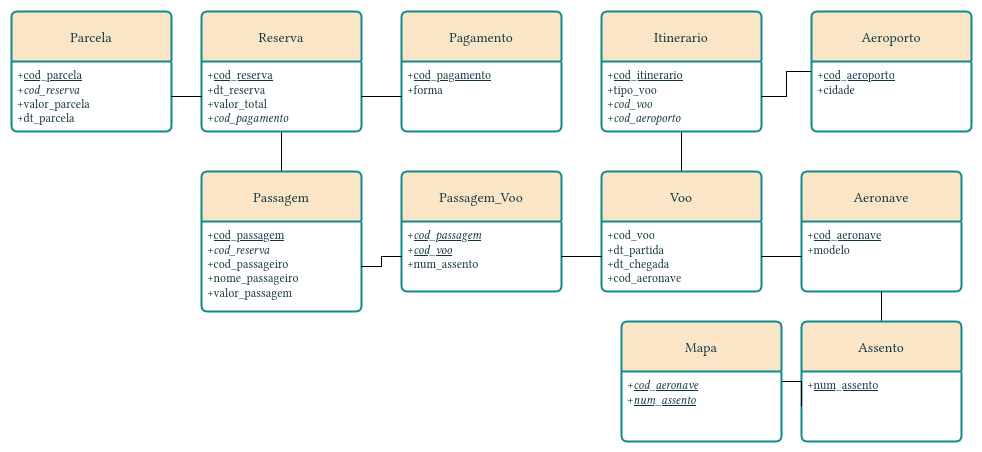

The diagram above was exported from draw.io. Its source (the exported page's mxGraphModel, read from the mxfile embedded in the PNG):
<mxGraphModel dx="1373" dy="828" grid="1" gridSize="10" guides="1" tooltips="1" connect="1" arrows="1" fold="1" page="1" pageScale="1" pageWidth="1169" pageHeight="827" background="#ffffff" math="0" shadow="0">
  <root>
    <mxCell id="0" />
    <mxCell id="1" parent="0" />
    <mxCell id="ErLlhBD42PStG4FYLIui-5" value="" style="edgeStyle=orthogonalEdgeStyle;rounded=0;orthogonalLoop=1;jettySize=auto;html=1;endArrow=none;startFill=0;" edge="1" parent="1" source="6bB2HHmTwCvp7e4m53hZ-1" target="otjJhgV14TBEu6Mtw2NY-2">
      <mxGeometry relative="1" as="geometry" />
    </mxCell>
    <mxCell id="6bB2HHmTwCvp7e4m53hZ-1" value="Passagem" style="swimlane;childLayout=stackLayout;horizontal=1;startSize=50;horizontalStack=0;rounded=1;fontSize=14;fontStyle=0;strokeWidth=2;resizeParent=0;resizeLast=1;shadow=0;dashed=0;align=center;arcSize=4;whiteSpace=wrap;html=1;labelBackgroundColor=none;fillColor=#FAE5C7;strokeColor=#0F8B8D;fontColor=#143642;swimlaneFillColor=default;" parent="1" vertex="1">
      <mxGeometry x="200" y="170" width="160" height="140" as="geometry" />
    </mxCell>
    <mxCell id="6bB2HHmTwCvp7e4m53hZ-2" value="+&lt;u&gt;cod_passagem&lt;/u&gt;&lt;br&gt;+&lt;i&gt;cod_reserva&lt;/i&gt;&lt;br&gt;&lt;div&gt;+cod_passageiro&lt;/div&gt;&lt;div&gt;+nome_passageiro&lt;/div&gt;&lt;div&gt;+valor_passagem&lt;/div&gt;" style="align=left;strokeColor=none;fillColor=none;spacingLeft=4;spacingRight=4;fontSize=12;verticalAlign=top;resizable=0;rotatable=0;part=1;html=1;whiteSpace=wrap;labelBackgroundColor=none;fontColor=#143642;swimlaneFillColor=default;" parent="6bB2HHmTwCvp7e4m53hZ-1" vertex="1">
      <mxGeometry y="50" width="160" height="90" as="geometry" />
    </mxCell>
    <mxCell id="6bB2HHmTwCvp7e4m53hZ-3" value="Passagem_Voo" style="swimlane;childLayout=stackLayout;horizontal=1;startSize=50;horizontalStack=0;rounded=1;fontSize=14;fontStyle=0;strokeWidth=2;resizeParent=0;resizeLast=1;shadow=0;dashed=0;align=center;arcSize=4;whiteSpace=wrap;html=1;labelBackgroundColor=none;fillColor=#FAE5C7;strokeColor=#0F8B8D;fontColor=#143642;swimlaneFillColor=default;" parent="1" vertex="1">
      <mxGeometry x="400" y="170" width="160" height="120" as="geometry" />
    </mxCell>
    <mxCell id="6bB2HHmTwCvp7e4m53hZ-4" value="+&lt;i&gt;&lt;u&gt;cod_passagem&lt;br&gt;&lt;/u&gt;&lt;/i&gt;+&lt;i&gt;&lt;u&gt;cod_voo&lt;/u&gt;&lt;/i&gt;&lt;br&gt;&lt;div&gt;+num_assento&lt;/div&gt;&lt;div&gt;&lt;br&gt;&lt;/div&gt;" style="align=left;strokeColor=none;fillColor=none;spacingLeft=4;spacingRight=4;fontSize=12;verticalAlign=top;resizable=0;rotatable=0;part=1;html=1;whiteSpace=wrap;labelBackgroundColor=none;fontColor=#143642;swimlaneFillColor=default;" parent="6bB2HHmTwCvp7e4m53hZ-3" vertex="1">
      <mxGeometry y="50" width="160" height="70" as="geometry" />
    </mxCell>
    <mxCell id="ErLlhBD42PStG4FYLIui-11" value="" style="edgeStyle=orthogonalEdgeStyle;rounded=0;orthogonalLoop=1;jettySize=auto;html=1;endArrow=none;startFill=0;" edge="1" parent="1" source="6bB2HHmTwCvp7e4m53hZ-5" target="6bB2HHmTwCvp7e4m53hZ-9">
      <mxGeometry relative="1" as="geometry" />
    </mxCell>
    <mxCell id="6bB2HHmTwCvp7e4m53hZ-5" value="Voo" style="swimlane;childLayout=stackLayout;horizontal=1;startSize=50;horizontalStack=0;rounded=1;fontSize=14;fontStyle=0;strokeWidth=2;resizeParent=0;resizeLast=1;shadow=0;dashed=0;align=center;arcSize=4;whiteSpace=wrap;html=1;labelBackgroundColor=none;fillColor=#FAE5C7;strokeColor=#0F8B8D;fontColor=#143642;gradientColor=none;swimlaneFillColor=default;" parent="1" vertex="1">
      <mxGeometry x="600" y="170" width="160" height="120" as="geometry" />
    </mxCell>
    <mxCell id="6bB2HHmTwCvp7e4m53hZ-6" value="&lt;div&gt;+cod_voo&lt;br&gt;+dt_partida&lt;br&gt;+dt_chegada&lt;br&gt;+cod_aeronave&lt;br&gt;&lt;br&gt;&lt;/div&gt;" style="align=left;strokeColor=none;fillColor=none;spacingLeft=4;spacingRight=4;fontSize=12;verticalAlign=top;resizable=0;rotatable=0;part=1;html=1;whiteSpace=wrap;labelBackgroundColor=none;fontColor=#143642;swimlaneFillColor=default;" parent="6bB2HHmTwCvp7e4m53hZ-5" vertex="1">
      <mxGeometry y="50" width="160" height="70" as="geometry" />
    </mxCell>
    <mxCell id="6bB2HHmTwCvp7e4m53hZ-8" value="Itinerario" style="swimlane;childLayout=stackLayout;horizontal=1;startSize=50;horizontalStack=0;rounded=1;fontSize=14;fontStyle=0;strokeWidth=2;resizeParent=0;resizeLast=1;shadow=0;dashed=0;align=center;arcSize=4;whiteSpace=wrap;html=1;labelBackgroundColor=none;fillColor=#FAE5C7;strokeColor=#0F8B8D;fontColor=#143642;swimlaneFillColor=default;" parent="1" vertex="1">
      <mxGeometry x="600" y="10" width="160" height="120" as="geometry" />
    </mxCell>
    <mxCell id="6bB2HHmTwCvp7e4m53hZ-9" value="+&lt;u&gt;cod_itinerario&lt;/u&gt;&lt;br&gt;+tipo_voo&lt;br&gt;&lt;div&gt;+&lt;i&gt;cod_voo&lt;/i&gt;&lt;/div&gt;&lt;div&gt;+&lt;i&gt;cod_aeroporto&lt;/i&gt;&lt;/div&gt;" style="align=left;strokeColor=none;fillColor=none;spacingLeft=4;spacingRight=4;fontSize=12;verticalAlign=top;resizable=0;rotatable=0;part=1;html=1;whiteSpace=wrap;labelBackgroundColor=none;fontColor=#143642;swimlaneFillColor=default;" parent="6bB2HHmTwCvp7e4m53hZ-8" vertex="1">
      <mxGeometry y="50" width="160" height="70" as="geometry" />
    </mxCell>
    <mxCell id="ErLlhBD42PStG4FYLIui-12" value="" style="edgeStyle=orthogonalEdgeStyle;rounded=0;orthogonalLoop=1;jettySize=auto;html=1;endArrow=none;startFill=0;" edge="1" parent="1" source="B8gNIoqQK386yD_TMeVu-1" target="6bB2HHmTwCvp7e4m53hZ-9">
      <mxGeometry relative="1" as="geometry" />
    </mxCell>
    <mxCell id="B8gNIoqQK386yD_TMeVu-1" value="Aeroporto" style="swimlane;childLayout=stackLayout;horizontal=1;startSize=50;horizontalStack=0;rounded=1;fontSize=14;fontStyle=0;strokeWidth=2;resizeParent=0;resizeLast=1;shadow=0;dashed=0;align=center;arcSize=4;whiteSpace=wrap;html=1;labelBackgroundColor=none;fillColor=#FAE5C7;strokeColor=#0F8B8D;fontColor=#143642;swimlaneFillColor=default;" parent="1" vertex="1">
      <mxGeometry x="810" y="10" width="160" height="120" as="geometry" />
    </mxCell>
    <mxCell id="B8gNIoqQK386yD_TMeVu-2" value="+&lt;u&gt;cod_aeroporto&lt;/u&gt;&lt;br&gt;+cidade" style="align=left;strokeColor=none;fillColor=none;spacingLeft=4;spacingRight=4;fontSize=12;verticalAlign=top;resizable=0;rotatable=0;part=1;html=1;whiteSpace=wrap;labelBackgroundColor=none;fontColor=#143642;swimlaneFillColor=default;" parent="B8gNIoqQK386yD_TMeVu-1" vertex="1">
      <mxGeometry y="50" width="160" height="70" as="geometry" />
    </mxCell>
    <mxCell id="B8gNIoqQK386yD_TMeVu-3" value="Aeronave" style="swimlane;childLayout=stackLayout;horizontal=1;startSize=50;horizontalStack=0;rounded=1;fontSize=14;fontStyle=0;strokeWidth=2;resizeParent=0;resizeLast=1;shadow=0;dashed=0;align=center;arcSize=4;whiteSpace=wrap;html=1;labelBackgroundColor=none;fillColor=#FAE5C7;strokeColor=#0F8B8D;fontColor=#143642;swimlaneFillColor=default;" parent="1" vertex="1">
      <mxGeometry x="800" y="170" width="160" height="120" as="geometry" />
    </mxCell>
    <mxCell id="B8gNIoqQK386yD_TMeVu-4" value="+&lt;u&gt;cod_aeronave&lt;/u&gt;&lt;br&gt;+modelo" style="align=left;strokeColor=none;fillColor=none;spacingLeft=4;spacingRight=4;fontSize=12;verticalAlign=top;resizable=0;rotatable=0;part=1;html=1;whiteSpace=wrap;labelBackgroundColor=none;fontColor=#143642;swimlaneFillColor=default;" parent="B8gNIoqQK386yD_TMeVu-3" vertex="1">
      <mxGeometry y="50" width="160" height="70" as="geometry" />
    </mxCell>
    <mxCell id="ErLlhBD42PStG4FYLIui-16" value="" style="edgeStyle=orthogonalEdgeStyle;rounded=0;orthogonalLoop=1;jettySize=auto;html=1;endArrow=none;startFill=0;" edge="1" parent="1" source="B8gNIoqQK386yD_TMeVu-5" target="B8gNIoqQK386yD_TMeVu-4">
      <mxGeometry relative="1" as="geometry" />
    </mxCell>
    <mxCell id="B8gNIoqQK386yD_TMeVu-5" value="Assento" style="swimlane;childLayout=stackLayout;horizontal=1;startSize=50;horizontalStack=0;rounded=1;fontSize=14;fontStyle=0;strokeWidth=2;resizeParent=0;resizeLast=1;shadow=0;dashed=0;align=center;arcSize=4;whiteSpace=wrap;html=1;labelBackgroundColor=none;fillColor=#FAE5C7;strokeColor=#0F8B8D;fontColor=#143642;swimlaneFillColor=default;" parent="1" vertex="1">
      <mxGeometry x="800" y="320" width="160" height="120" as="geometry" />
    </mxCell>
    <mxCell id="B8gNIoqQK386yD_TMeVu-6" value="+&lt;u&gt;num_assento&lt;/u&gt;" style="align=left;strokeColor=none;fillColor=none;spacingLeft=4;spacingRight=4;fontSize=12;verticalAlign=top;resizable=0;rotatable=0;part=1;html=1;whiteSpace=wrap;labelBackgroundColor=none;fontColor=#143642;swimlaneFillColor=default;" parent="B8gNIoqQK386yD_TMeVu-5" vertex="1">
      <mxGeometry y="50" width="160" height="70" as="geometry" />
    </mxCell>
    <mxCell id="ErLlhBD42PStG4FYLIui-17" value="" style="edgeStyle=orthogonalEdgeStyle;rounded=0;orthogonalLoop=1;jettySize=auto;html=1;endArrow=none;startFill=0;" edge="1" parent="1" source="B8gNIoqQK386yD_TMeVu-7" target="B8gNIoqQK386yD_TMeVu-6">
      <mxGeometry relative="1" as="geometry" />
    </mxCell>
    <mxCell id="B8gNIoqQK386yD_TMeVu-7" value="Mapa" style="swimlane;childLayout=stackLayout;horizontal=1;startSize=50;horizontalStack=0;rounded=1;fontSize=14;fontStyle=0;strokeWidth=2;resizeParent=0;resizeLast=1;shadow=0;dashed=0;align=center;arcSize=4;whiteSpace=wrap;html=1;labelBackgroundColor=none;fillColor=#FAE5C7;strokeColor=#0F8B8D;fontColor=#143642;swimlaneFillColor=default;" parent="1" vertex="1">
      <mxGeometry x="620" y="320" width="160" height="120" as="geometry" />
    </mxCell>
    <mxCell id="B8gNIoqQK386yD_TMeVu-8" value="+&lt;u&gt;&lt;i&gt;cod_aeronave&lt;/i&gt;&lt;/u&gt;&lt;br&gt;+&lt;u&gt;&lt;i&gt;num_assento&lt;/i&gt;&lt;/u&gt;" style="align=left;strokeColor=none;fillColor=none;spacingLeft=4;spacingRight=4;fontSize=12;verticalAlign=top;resizable=0;rotatable=0;part=1;html=1;whiteSpace=wrap;labelBackgroundColor=none;fontColor=#143642;swimlaneFillColor=default;" parent="B8gNIoqQK386yD_TMeVu-7" vertex="1">
      <mxGeometry y="50" width="160" height="70" as="geometry" />
    </mxCell>
    <mxCell id="otjJhgV14TBEu6Mtw2NY-1" value="Reserva" style="swimlane;childLayout=stackLayout;horizontal=1;startSize=50;horizontalStack=0;rounded=1;fontSize=14;fontStyle=0;strokeWidth=2;resizeParent=0;resizeLast=1;shadow=0;dashed=0;align=center;arcSize=4;whiteSpace=wrap;html=1;labelBackgroundColor=none;fillColor=#FAE5C7;strokeColor=#0F8B8D;fontColor=#143642;swimlaneFillColor=default;" parent="1" vertex="1">
      <mxGeometry x="200" y="10" width="160" height="120" as="geometry" />
    </mxCell>
    <mxCell id="otjJhgV14TBEu6Mtw2NY-2" value="+&lt;u&gt;cod_reserva&lt;/u&gt;&lt;br&gt;&lt;div&gt;+dt_reserva&lt;/div&gt;&lt;div&gt;+valor_total&lt;/div&gt;&lt;div&gt;&lt;div&gt;&lt;/div&gt;&lt;div&gt;+&lt;i&gt;cod_pagamento&lt;/i&gt;&lt;/div&gt;&lt;br&gt;&lt;/div&gt;" style="align=left;strokeColor=none;fillColor=none;spacingLeft=4;spacingRight=4;fontSize=12;verticalAlign=top;resizable=0;rotatable=0;part=1;html=1;whiteSpace=wrap;labelBackgroundColor=none;fontColor=#143642;swimlaneFillColor=default;" parent="otjJhgV14TBEu6Mtw2NY-1" vertex="1">
      <mxGeometry y="50" width="160" height="70" as="geometry" />
    </mxCell>
    <mxCell id="WpHReBtzprCa57ZNZsL_-1" value="Pagamento" style="swimlane;childLayout=stackLayout;horizontal=1;startSize=50;horizontalStack=0;rounded=1;fontSize=14;fontStyle=0;strokeWidth=2;resizeParent=0;resizeLast=1;shadow=0;dashed=0;align=center;arcSize=4;whiteSpace=wrap;html=1;labelBackgroundColor=none;fillColor=#FAE5C7;strokeColor=#0F8B8D;fontColor=#143642;swimlaneFillColor=default;" parent="1" vertex="1">
      <mxGeometry x="400" y="10" width="160" height="120" as="geometry" />
    </mxCell>
    <mxCell id="WpHReBtzprCa57ZNZsL_-2" value="&lt;div&gt;+&lt;u&gt;cod_pagamento&lt;/u&gt;&lt;/div&gt;&lt;div&gt;+forma&lt;/div&gt;" style="align=left;strokeColor=none;fillColor=none;spacingLeft=4;spacingRight=4;fontSize=12;verticalAlign=top;resizable=0;rotatable=0;part=1;html=1;whiteSpace=wrap;labelBackgroundColor=none;fontColor=#143642;swimlaneFillColor=default;" parent="WpHReBtzprCa57ZNZsL_-1" vertex="1">
      <mxGeometry y="50" width="160" height="70" as="geometry" />
    </mxCell>
    <mxCell id="WpHReBtzprCa57ZNZsL_-3" value="Parcela" style="swimlane;childLayout=stackLayout;horizontal=1;startSize=50;horizontalStack=0;rounded=1;fontSize=14;fontStyle=0;strokeWidth=2;resizeParent=0;resizeLast=1;shadow=0;dashed=0;align=center;arcSize=4;whiteSpace=wrap;html=1;labelBackgroundColor=none;fillColor=#FAE5C7;strokeColor=#0F8B8D;fontColor=#143642;swimlaneFillColor=default;" parent="1" vertex="1">
      <mxGeometry x="10" y="10" width="160" height="120" as="geometry" />
    </mxCell>
    <mxCell id="WpHReBtzprCa57ZNZsL_-4" value="+&lt;u&gt;cod_parcela&lt;/u&gt;&lt;br&gt;&lt;div&gt;+&lt;i&gt;cod_reserva&lt;/i&gt;&lt;/div&gt;&lt;div&gt;+valor_parcela&lt;/div&gt;&lt;div&gt;+dt_parcela&lt;/div&gt;" style="align=left;strokeColor=none;fillColor=none;spacingLeft=4;spacingRight=4;fontSize=12;verticalAlign=top;resizable=0;rotatable=0;part=1;html=1;whiteSpace=wrap;labelBackgroundColor=none;fontColor=#143642;swimlaneFillColor=default;" parent="WpHReBtzprCa57ZNZsL_-3" vertex="1">
      <mxGeometry y="50" width="160" height="70" as="geometry" />
    </mxCell>
    <mxCell id="ErLlhBD42PStG4FYLIui-2" value="" style="edgeStyle=orthogonalEdgeStyle;rounded=0;orthogonalLoop=1;jettySize=auto;html=1;endArrow=none;startFill=0;" edge="1" parent="1" source="WpHReBtzprCa57ZNZsL_-4" target="otjJhgV14TBEu6Mtw2NY-2">
      <mxGeometry relative="1" as="geometry" />
    </mxCell>
    <mxCell id="ErLlhBD42PStG4FYLIui-3" value="" style="edgeStyle=orthogonalEdgeStyle;rounded=0;orthogonalLoop=1;jettySize=auto;html=1;endArrow=none;startFill=0;" edge="1" parent="1" source="otjJhgV14TBEu6Mtw2NY-2" target="WpHReBtzprCa57ZNZsL_-2">
      <mxGeometry relative="1" as="geometry" />
    </mxCell>
    <mxCell id="ErLlhBD42PStG4FYLIui-6" value="" style="edgeStyle=orthogonalEdgeStyle;rounded=0;orthogonalLoop=1;jettySize=auto;html=1;endArrow=none;startFill=0;" edge="1" parent="1" source="6bB2HHmTwCvp7e4m53hZ-2" target="6bB2HHmTwCvp7e4m53hZ-4">
      <mxGeometry relative="1" as="geometry" />
    </mxCell>
    <mxCell id="ErLlhBD42PStG4FYLIui-9" value="" style="edgeStyle=orthogonalEdgeStyle;rounded=0;orthogonalLoop=1;jettySize=auto;html=1;endArrow=none;startFill=0;" edge="1" parent="1" source="6bB2HHmTwCvp7e4m53hZ-4" target="6bB2HHmTwCvp7e4m53hZ-6">
      <mxGeometry relative="1" as="geometry" />
    </mxCell>
    <mxCell id="ErLlhBD42PStG4FYLIui-13" value="" style="edgeStyle=orthogonalEdgeStyle;rounded=0;orthogonalLoop=1;jettySize=auto;html=1;endArrow=none;startFill=0;" edge="1" parent="1" source="B8gNIoqQK386yD_TMeVu-4" target="6bB2HHmTwCvp7e4m53hZ-6">
      <mxGeometry relative="1" as="geometry" />
    </mxCell>
  </root>
</mxGraphModel>